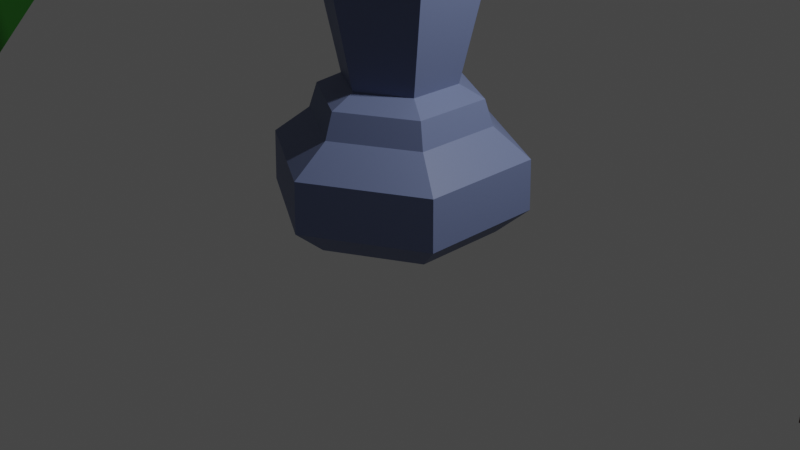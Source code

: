 # Source: items.blend  (saved by Blender 2.82.7; exported with 4.5.12 LTS)
import bpy
from mathutils import Matrix  # noqa: F401  (used for matrix-valued properties, if any)

bpy.ops.wm.read_factory_settings(use_empty=True)
scene = bpy.context.scene
scene.name = 'Scene'

# ---- collections
col_collection = bpy.data.collections.new('Collection'); scene.collection.children.link(col_collection)

# ---- materials (node trees are filled in below, after node groups)
mat_wood = bpy.data.materials.new('Wood')
mat_wood.alpha_threshold = 0.0
mat_wood.use_transparent_shadow = False
mat_wood.line_color = (0.0, 0.0, 0.0, 1.0)
mat_iron = bpy.data.materials.new('Iron')
mat_iron.use_transparent_shadow = False
mat_grass = bpy.data.materials.new('Grass')
mat_grass.use_transparent_shadow = False

# ---- material node trees
mat_wood.use_nodes = True; mat_wood.node_tree.nodes.clear()
_N = mat_wood.node_tree.nodes; _L = mat_wood.node_tree.links
n0 = _N.new('ShaderNodeOutputMaterial'); n0.name = 'Material Output'; n0.location = (300, 300)
n1 = _N.new('ShaderNodeBsdfPrincipled'); n1.name = 'Principled BSDF'; n1.location = (10, 300)
n1.distribution = 'GGX'
n1.subsurface_method = 'BURLEY'
n1.inputs[0].default_value = (0.1025, 0.03519, 0.008536, 1.0)
n1.inputs[2].default_value = 0.4
n1.inputs[3].default_value = 1.45
n1.inputs[27].default_value = (0.0, 0.0, 0.0, 1.0)
n1.inputs[28].default_value = 1.0
_L.new(n1.outputs[0], n0.inputs[0])
n0.is_active_output = True
mat_iron.use_nodes = True; mat_iron.node_tree.nodes.clear()
_N = mat_iron.node_tree.nodes; _L = mat_iron.node_tree.links
n0 = _N.new('ShaderNodeOutputMaterial'); n0.name = 'Material Output'; n0.location = (300, 300)
n1 = _N.new('ShaderNodeBsdfPrincipled'); n1.name = 'Principled BSDF'; n1.location = (10, 300)
n1.distribution = 'GGX'
n1.subsurface_method = 'BURLEY'
n1.inputs[0].default_value = (0.1383, 0.1753, 0.3185, 1.0)
n1.inputs[3].default_value = 1.45
n1.inputs[27].default_value = (0.0, 0.0, 0.0, 1.0)
n1.inputs[28].default_value = 1.0
_L.new(n1.outputs[0], n0.inputs[0])
n0.is_active_output = True
mat_grass.use_nodes = True; mat_grass.node_tree.nodes.clear()
_N = mat_grass.node_tree.nodes; _L = mat_grass.node_tree.links
n0 = _N.new('ShaderNodeOutputMaterial'); n0.name = 'Material Output'; n0.location = (300, 300)
n1 = _N.new('ShaderNodeBsdfPrincipled'); n1.name = 'Principled BSDF'; n1.location = (10, 300)
n1.distribution = 'GGX'
n1.subsurface_method = 'BURLEY'
n1.inputs[0].default_value = (0.0251, 0.1902, 0.01553, 1.0)
n1.inputs[3].default_value = 1.45
n1.inputs[27].default_value = (0.0, 0.0, 0.0, 1.0)
n1.inputs[28].default_value = 1.0
_L.new(n1.outputs[0], n0.inputs[0])
n0.is_active_output = True

# ---- world
world_world = bpy.data.worlds.new('World'); scene.world = world_world
world_world.use_nodes = True; world_world.node_tree.nodes.clear()
_N = world_world.node_tree.nodes; _L = world_world.node_tree.links
n0 = _N.new('ShaderNodeOutputWorld'); n0.name = 'World Output'; n0.location = (300, 300)
n1 = _N.new('ShaderNodeBackground'); n1.name = 'Background'; n1.location = (10, 300)
n1.inputs[0].default_value = (0.05088, 0.05088, 0.05088, 1.0)
_L.new(n1.outputs[0], n0.inputs[0])
n0.is_active_output = True
world_world.color = (0.05088, 0.05088, 0.05088)
world_world.use_sun_shadow = False
world_world.sun_shadow_jitter_overblur = 0.0

# ---- cameras
cam_camera = bpy.data.cameras.new('Camera')
cam_camera.clip_end = 100.0
cam_camera.ortho_scale = 7.314

# ---- lights
light_light = bpy.data.lights.new('Light', 'POINT')
light_light.transmission_factor = 0.0
light_light.energy = 1000.0
light_light.shadow_soft_size = 0.1
light_light.shadow_maximum_resolution = 0.006
light_light.use_absolute_resolution = True

# ---- meshes
me_cube_004 = bpy.data.meshes.new('Cube.004')
me_cube_004.from_pydata([(-11.83, -6.415, 0.0), (-11.83, -6.415, 2.0), (-11.83, -4.415, 0.0), (-11.83, -4.415, 2.0), (-9.829, -6.415, 0.0), (-9.829, -6.415, 2.0), (-9.829, -4.415, 0.0), (-9.829, -4.415, 2.0), (12.27, 7.366, 2.198), (12.27, 7.366, 1.802), (12.27, -7.366, 2.198), (12.27, -7.366, 1.802), (-12.27, 7.366, 2.198), (-12.27, 7.366, 1.802), (-12.27, -7.366, 2.198), (-12.27, -7.366, 1.802), (9.829, 4.415, 0.0), (9.829, 4.415, 2.0), (9.829, 6.415, 0.0), (9.829, 6.415, 2.0), (11.83, 4.415, 0.0), (11.83, 4.415, 2.0), (11.83, 6.415, 0.0), (11.83, 6.415, 2.0), (9.829, -6.415, 0.0), (9.829, -6.415, 2.0), (9.829, -4.415, 0.0), (9.829, -4.415, 2.0), (11.83, -6.415, 0.0), (11.83, -6.415, 2.0), (11.83, -4.415, 0.0), (11.83, -4.415, 2.0), (-11.83, 4.415, 0.0), (-11.83, 4.415, 2.0), (-11.83, 6.415, 0.0), (-11.83, 6.415, 2.0), (-9.829, 4.415, 0.0), (-9.829, 4.415, 2.0), (-9.829, 6.415, 0.0), (-9.829, 6.415, 2.0), (-19.67, 5.415, -1.192e-07), (-19.67, 5.415, 1.047), (-14.98, 2.707, -1.192e-07), (-14.98, 2.707, 1.047), (-14.98, -2.707, -1.192e-07), (-14.98, -2.707, 1.047), (-19.67, -5.415, -1.192e-07), (-19.67, -5.415, 1.047), (-24.36, -2.707, -1.192e-07), (-24.36, -2.707, 1.047), (-24.36, 2.707, -1.192e-07), (-24.36, 2.707, 1.047), (-22.37, -2.566, 0.934), (-21.78, -1.978, 1.535), (-22.37, 2.566, 0.934), (-21.78, 1.978, 1.535), (-17.24, -2.566, 0.934), (-17.83, -1.978, 1.535), (-17.24, 2.566, 0.934), (-17.83, 1.978, 1.535), (-22.56, -2.757, 1.866), (-22.56, 2.757, 1.866), (-17.05, -2.757, 1.866), (-17.05, 2.757, 1.866), (-21.74, -1.937, 2.294), (-21.74, 1.937, 2.294), (-17.87, -1.937, 2.294), (-17.87, 1.937, 2.294), (-22.56, -2.757, 1.866), (-22.56, 2.757, 1.866), (-21.74, -1.937, 2.294), (-21.74, 1.937, 2.294), (-25.29, -1.27, 1.982), (-25.29, 1.27, 1.982), (-24.91, -0.8921, 2.179), (-24.91, 0.8921, 2.179), (-13.89, 2.757, 1.918), (-13.89, -2.757, 1.918), (-15.62, 1.937, 2.242), (-15.62, -1.937, 2.242)], [], [(0, 1, 3, 2), (2, 3, 7, 6), (6, 7, 5, 4), (4, 5, 1, 0), (2, 6, 4, 0), (7, 3, 1, 5), (8, 12, 14, 10), (11, 10, 14, 15), (15, 14, 12, 13), (13, 9, 11, 15), (9, 8, 10, 11), (13, 12, 8, 9), (16, 17, 19, 18), (18, 19, 23, 22), (22, 23, 21, 20), (20, 21, 17, 16), (18, 22, 20, 16), (23, 19, 17, 21), (24, 25, 27, 26), (26, 27, 31, 30), (30, 31, 29, 28), (28, 29, 25, 24), (26, 30, 28, 24), (31, 27, 25, 29), (32, 33, 35, 34), (34, 35, 39, 38), (38, 39, 37, 36), (36, 37, 33, 32), (34, 38, 36, 32), (39, 35, 33, 37), (40, 41, 43, 42), (42, 43, 45, 44), (44, 45, 47, 46), (46, 47, 49, 48), (43, 41, 51, 49, 47, 45), (48, 49, 51, 50), (50, 51, 41, 40), (40, 42, 44, 46, 48, 50), (52, 53, 55, 54), (54, 55, 59, 58), (58, 59, 57, 56), (56, 57, 53, 52), (54, 58, 56, 52), (55, 53, 60, 61), (60, 62, 66, 64), (53, 57, 62, 60), (59, 55, 61, 63), (57, 59, 63, 62), (67, 65, 64, 66), (63, 61, 65, 67), (66, 62, 77, 79), (65, 61, 69, 71), (71, 69, 73, 75), (64, 65, 71, 70), (60, 64, 70, 68), (61, 60, 68, 69), (73, 72, 74, 75), (70, 71, 75, 74), (68, 70, 74, 72), (69, 68, 72, 73), (77, 76, 78, 79), (67, 66, 79, 78), (63, 67, 78, 76), (62, 63, 76, 77)])
me_cube_004.polygons.foreach_set('material_index', [0, 0, 0, 0, 0, 0, 0, 0, 0, 0, 0, 0, 0, 0, 0, 0, 0, 0, 0, 0, 0, 0, 0, 0, 0, 0, 0, 0, 0, 0, 0, 0, 0, 0, 0, 0, 0, 0, 1, 1, 1, 1, 1, 1, 1, 1, 1, 1, 1, 1, 1, 1, 1, 1, 1, 1, 1, 1, 1, 1, 1, 1, 1, 1])
_uv = me_cube_004.uv_layers.new(name='UVMap')
_uv.uv.foreach_set('vector', [0.375, 0.0, 0.625, 0.0, 0.625, 0.25, 0.375, 0.25, 0.375, 0.25, 0.625, 0.25, 0.625, 0.5, 0.375, 0.5, 0.375, 0.5, 0.625, 0.5, 0.625, 0.75, 0.375, 0.75, 0.375, 0.75, 0.625, 0.75, 0.625, 1.0, 0.375, 1.0, 0.125, 0.5, 0.375, 0.5, 0.375, 0.75, 0.125, 0.75, 0.625, 0.5, 0.875, 0.5, 0.875, 0.75, 0.625, 0.75, 0.625, 0.5, 0.875, 0.5, 0.875, 0.75, 0.625, 0.75, 0.375, 0.75, 0.625, 0.75, 0.625, 1.0, 0.375, 1.0, 0.375, 0.0, 0.625, 0.0, 0.625, 0.25, 0.375, 0.25, 0.125, 0.5, 0.375, 0.5, 0.375, 0.75, 0.125, 0.75, 0.375, 0.5, 0.625, 0.5, 0.625, 0.75, 0.375, 0.75, 0.375, 0.25, 0.625, 0.25, 0.625, 0.5, 0.375, 0.5, 0.375, 0.0, 0.625, 0.0, 0.625, 0.25, 0.375, 0.25, 0.375, 0.25, 0.625, 0.25, 0.625, 0.5, 0.375, 0.5, 0.375, 0.5, 0.625, 0.5, 0.625, 0.75, 0.375, 0.75, 0.375, 0.75, 0.625, 0.75, 0.625, 1.0, 0.375, 1.0, 0.125, 0.5, 0.375, 0.5, 0.375, 0.75, 0.125, 0.75, 0.625, 0.5, 0.875, 0.5, 0.875, 0.75, 0.625, 0.75, 0.375, 0.0, 0.625, 0.0, 0.625, 0.25, 0.375, 0.25, 0.375, 0.25, 0.625, 0.25, 0.625, 0.5, 0.375, 0.5, 0.375, 0.5, 0.625, 0.5, 0.625, 0.75, 0.375, 0.75, 0.375, 0.75, 0.625, 0.75, 0.625, 1.0, 0.375, 1.0, 0.125, 0.5, 0.375, 0.5, 0.375, 0.75, 0.125, 0.75, 0.625, 0.5, 0.875, 0.5, 0.875, 0.75, 0.625, 0.75, 0.375, 0.0, 0.625, 0.0, 0.625, 0.25, 0.375, 0.25, 0.375, 0.25, 0.625, 0.25, 0.625, 0.5, 0.375, 0.5, 0.375, 0.5, 0.625, 0.5, 0.625, 0.75, 0.375, 0.75, 0.375, 0.75, 0.625, 0.75, 0.625, 1.0, 0.375, 1.0, 0.125, 0.5, 0.375, 0.5, 0.375, 0.75, 0.125, 0.75, 0.625, 0.5, 0.875, 0.5, 0.875, 0.75, 0.625, 0.75, 1.0, 0.5, 1.0, 1.0, 0.8333, 1.0, 0.8333, 0.5, 0.8333, 0.5, 0.8333, 1.0, 0.6667, 1.0, 0.6667, 0.5, 0.6667, 0.5, 0.6667, 1.0, 0.5, 1.0, 0.5, 0.5, 0.5, 0.5, 0.5, 1.0, 0.3333, 1.0, 0.3333, 0.5, 0.4578, 0.37, 0.25, 0.49, 0.04215, 0.37, 0.04215, 0.13, 0.25, 0.01, 0.4578, 0.13, 0.3333, 0.5, 0.3333, 1.0, 0.1667, 1.0, 0.1667, 0.5, 0.1667, 0.5, 0.1667, 1.0, -8.941e-08, 1.0, -8.941e-08, 0.5, 0.75, 0.49, 0.9578, 0.37, 0.9578, 0.13, 0.75, 0.01, 0.5422, 0.13, 0.5422, 0.37, 0.375, 0.0, 0.625, 0.0, 0.625, 0.25, 0.375, 0.25, 0.375, 0.25, 0.625, 0.25, 0.625, 0.5, 0.375, 0.5, 0.375, 0.5, 0.625, 0.5, 0.625, 0.75, 0.375, 0.75, 0.375, 0.75, 0.625, 0.75, 0.625, 1.0, 0.375, 1.0, 0.125, 0.5, 0.375, 0.5, 0.375, 0.75, 0.125, 0.75, 0.625, 0.25, 0.625, 0.0, 0.625, 0.0, 0.625, 0.25, 0.625, 1.0, 0.625, 0.75, 0.625, 0.75, 0.625, 1.0, 0.625, 1.0, 0.625, 0.75, 0.625, 0.75, 0.625, 1.0, 0.625, 0.5, 0.625, 0.25, 0.625, 0.25, 0.625, 0.5, 0.625, 0.75, 0.625, 0.5, 0.625, 0.5, 0.625, 0.75, 0.625, 0.5, 0.875, 0.5, 0.875, 0.75, 0.625, 0.75, 0.625, 0.5, 0.625, 0.25, 0.625, 0.25, 0.625, 0.5, 0.625, 0.75, 0.625, 0.75, 0.625, 0.75, 0.625, 0.75, 0.625, 0.25, 0.625, 0.25, 0.625, 0.25, 0.625, 0.25, 0.625, 0.25, 0.625, 0.25, 0.625, 0.25, 0.625, 0.25, 0.875, 0.75, 0.875, 0.5, 0.875, 0.5, 0.875, 0.75, 0.625, 1.0, 0.625, 1.0, 0.625, 1.0, 0.625, 1.0, 0.625, 0.25, 0.625, 0.0, 0.625, 0.0, 0.625, 0.25, 0.625, 0.25, 0.625, 0.0, 0.625, 0.0, 0.625, 0.25, 0.875, 0.75, 0.875, 0.5, 0.875, 0.5, 0.875, 0.75, 0.625, 1.0, 0.625, 1.0, 0.625, 1.0, 0.625, 1.0, 0.625, 0.25, 0.625, 0.0, 0.625, 0.0, 0.625, 0.25, 0.625, 0.75, 0.625, 0.5, 0.625, 0.5, 0.625, 0.75, 0.625, 0.5, 0.625, 0.75, 0.625, 0.75, 0.625, 0.5, 0.625, 0.5, 0.625, 0.5, 0.625, 0.5, 0.625, 0.5, 0.625, 0.75, 0.625, 0.5, 0.625, 0.5, 0.625, 0.75])
me_cube_004.materials.append(mat_wood)
me_cube_004.materials.append(mat_iron)
me_cube_004.use_remesh_fix_poles = True
me_cube_004.use_remesh_preserve_attributes = False
me_cube_004.use_mirror_vertex_groups = False
me_cube_004.update()
me_cube = bpy.data.meshes.new('Cube')
me_cube.from_pydata([(-0.1226, -0.1959, 0.0), (-0.03546, -0.2927, 3.0), (-0.1226, 0.1959, 0.0), (-0.03546, 0.2927, 3.0), (0.1226, -0.1959, 0.0), (0.03546, -0.2927, 3.0), (0.1226, 0.1959, 0.0), (0.03546, 0.2927, 3.0), (-0.0003781, -0.7841, 2.341), (-0.03389, -0.7709, 3.693), (-0.1585, 0.3887, 2.643), (-0.1257, 0.3887, 3.582), (0.03729, -0.7841, 2.341), (0.00378, -0.7709, 3.693), (0.1585, 0.3887, 2.643), (0.1257, 0.3887, 3.582), (-0.01736, -1.023, 3.106), (-0.1257, 0.3887, 3.112), (0.1257, 0.3887, 3.112), (0.0203, -1.023, 3.106)], [], [(0, 1, 3, 2), (2, 3, 7, 6), (6, 7, 5, 4), (4, 5, 1, 0), (2, 6, 4, 0), (1, 5, 7, 3), (16, 9, 11, 17), (17, 11, 15, 18), (18, 15, 13, 19), (19, 13, 9, 16), (10, 14, 12, 8), (15, 11, 9, 13), (12, 19, 16, 8), (14, 18, 19, 12), (10, 17, 18, 14), (8, 16, 17, 10)])
me_cube.polygons.foreach_set('material_index', [0, 0, 0, 0, 0, 0, 1, 1, 1, 1, 1, 1, 1, 1, 1, 1])
_uv = me_cube.uv_layers.new(name='UVMap')
_uv.uv.foreach_set('vector', [0.375, 0.0, 0.625, 0.0, 0.625, 0.25, 0.375, 0.25, 0.375, 0.25, 0.625, 0.25, 0.625, 0.5, 0.375, 0.5, 0.375, 0.5, 0.625, 0.5, 0.625, 0.75, 0.375, 0.75, 0.375, 0.75, 0.625, 0.75, 0.625, 1.0, 0.375, 1.0, 0.125, 0.5, 0.375, 0.5, 0.375, 0.75, 0.125, 0.75, 0.625, 1.0, 0.625, 0.75, 0.625, 0.5, 0.625, 0.25, 0.5, 0.0, 0.625, 0.0, 0.625, 0.25, 0.5, 0.25, 0.5, 0.25, 0.625, 0.25, 0.625, 0.5, 0.5, 0.5, 0.5, 0.5, 0.625, 0.5, 0.625, 0.75, 0.5, 0.75, 0.5, 0.75, 0.625, 0.75, 0.625, 1.0, 0.5, 1.0, 0.125, 0.5, 0.375, 0.5, 0.375, 0.75, 0.125, 0.75, 0.625, 0.5, 0.875, 0.5, 0.875, 0.75, 0.625, 0.75, 0.375, 0.75, 0.5, 0.75, 0.5, 1.0, 0.375, 1.0, 0.375, 0.5, 0.5, 0.5, 0.5, 0.75, 0.375, 0.75, 0.375, 0.25, 0.5, 0.25, 0.5, 0.5, 0.375, 0.5, 0.375, 0.0, 0.5, 0.0, 0.5, 0.25, 0.375, 0.25])
me_cube.materials.append(mat_wood)
me_cube.materials.append(mat_iron)
me_cube.use_remesh_fix_poles = True
me_cube.use_remesh_preserve_attributes = False
me_cube.use_mirror_vertex_groups = False
me_cube.update()
me_cylinder_005 = bpy.data.meshes.new('Cylinder.005')
me_cylinder_005.from_pydata([(4.738e-08, 1.0, 0.0), (4.738e-08, 1.0, 2.0), (0.866, 0.5, 0.0), (0.866, 0.5, 2.0), (0.866, -0.5, 0.0), (0.866, -0.5, 2.0), (-4.004e-08, -1.0, 0.0), (-4.004e-08, -1.0, 2.0), (-0.866, -0.5, 0.0), (-0.866, -0.5, 2.0), (-0.866, 0.5, 0.0), (-0.866, 0.5, 2.0), (-1.242, 0.2801, 0.1794), (3.601, -0.3422, 1.866), (-0.6538, -0.4067, 0.08536), (4.189, -1.029, 1.772), (-0.8868, -1.377, 0.1004), (3.955, -1.999, 1.787), (-1.708, -1.66, 0.2096), (3.135, -2.282, 1.896), (-2.296, -0.9731, 0.3037), (2.547, -1.595, 1.99), (-2.063, -0.003098, 0.2886), (2.78, -0.6254, 1.975), (-1.64, 0.8681, 0.5094), (6.241, -3.539, 0.2903), (-2.108, 0.1456, 0.3974), (5.773, -4.261, 0.1783), (-2.488, -0.6423, 0.5042), (5.394, -5.049, 0.2851), (-2.399, -0.7077, 0.723), (5.483, -5.115, 0.5039), (-1.931, 0.01471, 0.835), (5.951, -4.392, 0.616), (-1.551, 0.8026, 0.7282), (6.33, -3.604, 0.5092), (-1.519, 1.254, 0.3667), (4.245, -4.486, -0.5237), (-2.282, 0.652, 0.3153), (3.482, -5.088, -0.5751), (-2.559, -0.07178, 0.4544), (3.204, -5.812, -0.436), (-2.073, -0.1934, 0.6449), (3.69, -5.934, -0.2455), (-1.31, 0.4087, 0.6963), (4.454, -5.331, -0.1941), (-1.032, 1.132, 0.5572), (4.731, -4.608, -0.3332), (-1.235, 2.468, 0.6459), (-4.661, -3.905, -0.5632), (-1.941, 2.265, 0.7951), (-5.368, -4.109, -0.4141), (-1.776, 1.571, 0.9495), (-5.203, -4.802, -0.2597), (-0.9047, 1.082, 0.9548), (-4.332, -5.291, -0.2544), (-0.1979, 1.286, 0.8057), (-3.625, -5.088, -0.4035), (-0.3629, 1.979, 0.6512), (-3.79, -4.394, -0.5579), (-0.04235, 0.9962, 0.2462), (-6.093, -0.04848, 1.72), (0.698, 0.7735, 0.3858), (-5.353, -0.2712, 1.86), (0.9892, -0.1762, 0.4112), (-5.062, -1.221, 1.885), (0.5401, -0.9032, 0.2968), (-5.511, -1.948, 1.771), (-0.2002, -0.6806, 0.1572), (-6.251, -1.725, 1.631), (-0.4914, 0.2691, 0.1319), (-6.542, -0.7755, 1.606)], [], [(0, 1, 3, 2), (2, 3, 5, 4), (4, 5, 7, 6), (6, 7, 9, 8), (3, 1, 11, 9, 7, 5), (8, 9, 11, 10), (10, 11, 1, 0), (0, 2, 4, 6, 8, 10), (12, 13, 15, 14), (14, 15, 17, 16), (16, 17, 19, 18), (18, 19, 21, 20), (15, 13, 23, 21, 19, 17), (20, 21, 23, 22), (22, 23, 13, 12), (12, 14, 16, 18, 20, 22), (24, 25, 27, 26), (26, 27, 29, 28), (28, 29, 31, 30), (30, 31, 33, 32), (27, 25, 35, 33, 31, 29), (32, 33, 35, 34), (34, 35, 25, 24), (24, 26, 28, 30, 32, 34), (36, 37, 39, 38), (38, 39, 41, 40), (40, 41, 43, 42), (42, 43, 45, 44), (39, 37, 47, 45, 43, 41), (44, 45, 47, 46), (46, 47, 37, 36), (36, 38, 40, 42, 44, 46), (48, 49, 51, 50), (50, 51, 53, 52), (52, 53, 55, 54), (54, 55, 57, 56), (51, 49, 59, 57, 55, 53), (56, 57, 59, 58), (58, 59, 49, 48), (48, 50, 52, 54, 56, 58), (60, 61, 63, 62), (62, 63, 65, 64), (64, 65, 67, 66), (66, 67, 69, 68), (63, 61, 71, 69, 67, 65), (68, 69, 71, 70), (70, 71, 61, 60), (60, 62, 64, 66, 68, 70)])
_uv = me_cylinder_005.uv_layers.new(name='UVMap')
_uv.uv.foreach_set('vector', [1.0, 0.5, 1.0, 1.0, 0.8333, 1.0, 0.8333, 0.5, 0.8333, 0.5, 0.8333, 1.0, 0.6667, 1.0, 0.6667, 0.5, 0.6667, 0.5, 0.6667, 1.0, 0.5, 1.0, 0.5, 0.5, 0.5, 0.5, 0.5, 1.0, 0.3333, 1.0, 0.3333, 0.5, 0.4578, 0.37, 0.25, 0.49, 0.04215, 0.37, 0.04215, 0.13, 0.25, 0.01, 0.4578, 0.13, 0.3333, 0.5, 0.3333, 1.0, 0.1667, 1.0, 0.1667, 0.5, 0.1667, 0.5, 0.1667, 1.0, -8.941e-08, 1.0, -8.941e-08, 0.5, 0.75, 0.49, 0.9578, 0.37, 0.9578, 0.13, 0.75, 0.01, 0.5422, 0.13, 0.5422, 0.37, 1.0, 0.5, 1.0, 1.0, 0.8333, 1.0, 0.8333, 0.5, 0.8333, 0.5, 0.8333, 1.0, 0.6667, 1.0, 0.6667, 0.5, 0.6667, 0.5, 0.6667, 1.0, 0.5, 1.0, 0.5, 0.5, 0.5, 0.5, 0.5, 1.0, 0.3333, 1.0, 0.3333, 0.5, 0.4578, 0.37, 0.25, 0.49, 0.04215, 0.37, 0.04215, 0.13, 0.25, 0.01, 0.4578, 0.13, 0.3333, 0.5, 0.3333, 1.0, 0.1667, 1.0, 0.1667, 0.5, 0.1667, 0.5, 0.1667, 1.0, -8.941e-08, 1.0, -8.941e-08, 0.5, 0.75, 0.49, 0.9578, 0.37, 0.9578, 0.13, 0.75, 0.01, 0.5422, 0.13, 0.5422, 0.37, 1.0, 0.5, 1.0, 1.0, 0.8333, 1.0, 0.8333, 0.5, 0.8333, 0.5, 0.8333, 1.0, 0.6667, 1.0, 0.6667, 0.5, 0.6667, 0.5, 0.6667, 1.0, 0.5, 1.0, 0.5, 0.5, 0.5, 0.5, 0.5, 1.0, 0.3333, 1.0, 0.3333, 0.5, 0.4578, 0.37, 0.25, 0.49, 0.04215, 0.37, 0.04215, 0.13, 0.25, 0.01, 0.4578, 0.13, 0.3333, 0.5, 0.3333, 1.0, 0.1667, 1.0, 0.1667, 0.5, 0.1667, 0.5, 0.1667, 1.0, -8.941e-08, 1.0, -8.941e-08, 0.5, 0.75, 0.49, 0.9578, 0.37, 0.9578, 0.13, 0.75, 0.01, 0.5422, 0.13, 0.5422, 0.37, 1.0, 0.5, 1.0, 1.0, 0.8333, 1.0, 0.8333, 0.5, 0.8333, 0.5, 0.8333, 1.0, 0.6667, 1.0, 0.6667, 0.5, 0.6667, 0.5, 0.6667, 1.0, 0.5, 1.0, 0.5, 0.5, 0.5, 0.5, 0.5, 1.0, 0.3333, 1.0, 0.3333, 0.5, 0.4578, 0.37, 0.25, 0.49, 0.04215, 0.37, 0.04215, 0.13, 0.25, 0.01, 0.4578, 0.13, 0.3333, 0.5, 0.3333, 1.0, 0.1667, 1.0, 0.1667, 0.5, 0.1667, 0.5, 0.1667, 1.0, -8.941e-08, 1.0, -8.941e-08, 0.5, 0.75, 0.49, 0.9578, 0.37, 0.9578, 0.13, 0.75, 0.01, 0.5422, 0.13, 0.5422, 0.37, 1.0, 0.5, 1.0, 1.0, 0.8333, 1.0, 0.8333, 0.5, 0.8333, 0.5, 0.8333, 1.0, 0.6667, 1.0, 0.6667, 0.5, 0.6667, 0.5, 0.6667, 1.0, 0.5, 1.0, 0.5, 0.5, 0.5, 0.5, 0.5, 1.0, 0.3333, 1.0, 0.3333, 0.5, 0.4578, 0.37, 0.25, 0.49, 0.04215, 0.37, 0.04215, 0.13, 0.25, 0.01, 0.4578, 0.13, 0.3333, 0.5, 0.3333, 1.0, 0.1667, 1.0, 0.1667, 0.5, 0.1667, 0.5, 0.1667, 1.0, -8.941e-08, 1.0, -8.941e-08, 0.5, 0.75, 0.49, 0.9578, 0.37, 0.9578, 0.13, 0.75, 0.01, 0.5422, 0.13, 0.5422, 0.37, 1.0, 0.5, 1.0, 1.0, 0.8333, 1.0, 0.8333, 0.5, 0.8333, 0.5, 0.8333, 1.0, 0.6667, 1.0, 0.6667, 0.5, 0.6667, 0.5, 0.6667, 1.0, 0.5, 1.0, 0.5, 0.5, 0.5, 0.5, 0.5, 1.0, 0.3333, 1.0, 0.3333, 0.5, 0.4578, 0.37, 0.25, 0.49, 0.04215, 0.37, 0.04215, 0.13, 0.25, 0.01, 0.4578, 0.13, 0.3333, 0.5, 0.3333, 1.0, 0.1667, 1.0, 0.1667, 0.5, 0.1667, 0.5, 0.1667, 1.0, -8.941e-08, 1.0, -8.941e-08, 0.5, 0.75, 0.49, 0.9578, 0.37, 0.9578, 0.13, 0.75, 0.01, 0.5422, 0.13, 0.5422, 0.37])
me_cylinder_005.materials.append(mat_wood)
me_cylinder_005.use_remesh_fix_poles = True
me_cylinder_005.use_remesh_preserve_attributes = False
me_cylinder_005.use_mirror_vertex_groups = False
me_cylinder_005.update()
me_icosphere = bpy.data.meshes.new('Icosphere')
me_icosphere.from_pydata([(-0.9888, 0.4733, -0.5816), (1.193, -0.5374, -0.3043), (-1.041, -0.6137, -0.2873), (-2.786, 0.5174, -0.2735), (-1.369, 1.383, -0.1854), (0.4904, 1.654, 0.02363), (-0.3265, -1.397, 0.9077), (-1.752, -0.8789, 0.6329), (-1.626, 1.15, 0.5634), (-0.5365, 1.631, 0.7679), (1.286, -0.5091, 1.268), (-0.4916, 0.3377, 1.152), (1.087, -0.9096, -0.7348), (2.174, -1.632, -0.603), (0.826, -2.07, -0.603), (-1.177, 0.1232, -0.3275), (0.826, 0.2238, -0.603), (2.174, -0.2143, -0.603), (2.613, -2.804, 0.6331), (0.5136, -1.569, 1.163), (0.1681, -0.2683, 0.576), (1.722, 1.554, 0.8818), (2.405, -0.9231, 0.603), (1.128, -1.072, 1.217)], [], [(0, 1, 2), (1, 0, 5), (0, 2, 3), (0, 3, 4), (0, 4, 5), (1, 5, 10), (2, 1, 6), (3, 2, 7), (4, 3, 8), (5, 4, 9), (1, 10, 6), (2, 6, 7), (3, 7, 8), (4, 8, 9), (5, 9, 10), (6, 10, 11), (7, 6, 11), (8, 7, 11), (9, 8, 11), (10, 9, 11), (12, 13, 14), (13, 12, 17), (12, 14, 15), (12, 15, 16), (12, 16, 17), (13, 17, 22), (14, 13, 18), (15, 14, 19), (16, 15, 20), (17, 16, 21), (13, 22, 18), (14, 18, 19), (15, 19, 20), (16, 20, 21), (17, 21, 22), (18, 22, 23), (19, 18, 23), (20, 19, 23), (21, 20, 23), (22, 21, 23)])
_uv = me_icosphere.uv_layers.new(name='UVMap')
_uv.uv.foreach_set('vector', [0.8182, 0.0, 0.7273, 0.1575, 0.9091, 0.1575, 0.7273, 0.1575, 0.6364, 0.0, 0.5455, 0.1575, 0.09091, 0.0, 0.0, 0.1575, 0.1818, 0.1575, 0.2727, 0.0, 0.1818, 0.1575, 0.3636, 0.1575, 0.4545, 0.0, 0.3636, 0.1575, 0.5455, 0.1575, 0.7273, 0.1575, 0.5455, 0.1575, 0.6364, 0.3149, 0.9091, 0.1575, 0.7273, 0.1575, 0.8182, 0.3149, 0.1818, 0.1575, 0.0, 0.1575, 0.09091, 0.3149, 0.3636, 0.1575, 0.1818, 0.1575, 0.2727, 0.3149, 0.5455, 0.1575, 0.3636, 0.1575, 0.4545, 0.3149, 0.7273, 0.1575, 0.6364, 0.3149, 0.8182, 0.3149, 0.9091, 0.1575, 0.8182, 0.3149, 1.0, 0.3149, 0.1818, 0.1575, 0.09091, 0.3149, 0.2727, 0.3149, 0.3636, 0.1575, 0.2727, 0.3149, 0.4545, 0.3149, 0.5455, 0.1575, 0.4545, 0.3149, 0.6364, 0.3149, 0.8182, 0.3149, 0.6364, 0.3149, 0.7273, 0.4724, 1.0, 0.3149, 0.8182, 0.3149, 0.9091, 0.4724, 0.2727, 0.3149, 0.09091, 0.3149, 0.1818, 0.4724, 0.4545, 0.3149, 0.2727, 0.3149, 0.3636, 0.4724, 0.6364, 0.3149, 0.4545, 0.3149, 0.5455, 0.4724, 0.8182, 0.0, 0.7273, 0.1575, 0.9091, 0.1575, 0.7273, 0.1575, 0.6364, 0.0, 0.5455, 0.1575, 0.09091, 0.0, 0.0, 0.1575, 0.1818, 0.1575, 0.2727, 0.0, 0.1818, 0.1575, 0.3636, 0.1575, 0.4545, 0.0, 0.3636, 0.1575, 0.5455, 0.1575, 0.7273, 0.1575, 0.5455, 0.1575, 0.6364, 0.3149, 0.9091, 0.1575, 0.7273, 0.1575, 0.8182, 0.3149, 0.1818, 0.1575, 0.0, 0.1575, 0.09091, 0.3149, 0.3636, 0.1575, 0.1818, 0.1575, 0.2727, 0.3149, 0.5455, 0.1575, 0.3636, 0.1575, 0.4545, 0.3149, 0.7273, 0.1575, 0.6364, 0.3149, 0.8182, 0.3149, 0.9091, 0.1575, 0.8182, 0.3149, 1.0, 0.3149, 0.1818, 0.1575, 0.09091, 0.3149, 0.2727, 0.3149, 0.3636, 0.1575, 0.2727, 0.3149, 0.4545, 0.3149, 0.5455, 0.1575, 0.4545, 0.3149, 0.6364, 0.3149, 0.8182, 0.3149, 0.6364, 0.3149, 0.7273, 0.4724, 1.0, 0.3149, 0.8182, 0.3149, 0.9091, 0.4724, 0.2727, 0.3149, 0.09091, 0.3149, 0.1818, 0.4724, 0.4545, 0.3149, 0.2727, 0.3149, 0.3636, 0.4724, 0.6364, 0.3149, 0.4545, 0.3149, 0.5455, 0.4724])
me_icosphere.materials.append(mat_grass)
me_icosphere.use_remesh_fix_poles = True
me_icosphere.use_remesh_preserve_attributes = False
me_icosphere.use_mirror_vertex_groups = False
me_icosphere.update()
me_cube_012 = bpy.data.meshes.new('Cube.012')
me_cube_012.from_pydata([(1.9, -1.218, -2.023), (1.9, -1.218, -0.02277), (1.9, 0.7817, -2.023), (1.9, 0.7817, -0.02277), (3.9, -1.592, -1.36), (3.9, -0.5557, 0.3506), (3.9, 0.1191, -2.396), (3.9, 1.155, -0.6854), (0.05598, -0.4552, 1.553), (0.05598, -0.4552, 3.553), (0.05598, 1.545, 1.553), (0.05598, 1.545, 3.553), (2.056, -0.8286, 2.215), (2.056, 0.2074, 3.926), (2.056, 0.8822, 1.179), (2.056, 1.918, 2.89), (0.4001, 1.796, 13.21), (0.6826, 1.679, 12.66), (0.4001, 3.752, 12.79), (0.6826, 3.635, 12.24), (-0.06645, -1.331, 0.3444), (0.1752, -0.4176, -0.3405), (-0.2128, 0.4028, 0.271), (0.02887, 1.316, -0.4138), (2.185, 1.058, 9.747), (2.467, 0.9408, 9.199), (2.185, 3.014, 9.329), (2.467, 2.897, 8.781), (1.718, -2.069, -3.116), (1.96, -1.156, -3.801), (1.572, -0.3358, -3.189), (1.814, 0.5774, -3.874), (0.3163, 1.035, 9.641), (0.3988, 1.436, 11.52), (0.3163, 2.991, 9.224), (0.3988, 3.392, 11.1), (2.264, 0.00831, 6.619), (2.334, 1.364, 8.008), (2.221, 1.474, 5.289), (2.291, 2.83, 6.679), (-1.799, 0.3123, 5.149), (-1.799, 0.3123, 7.149), (-1.799, 2.312, 5.149), (-1.799, 2.312, 7.149), (0.2013, -0.06104, 5.811), (0.2013, 0.975, 7.522), (0.2013, 1.65, 4.775), (0.2013, 2.686, 6.486), (-1.455, 2.564, 16.8), (-1.172, 2.447, 16.26), (-1.455, 4.52, 16.39), (-1.172, 4.403, 15.84), (-1.921, -0.5633, 3.94), (-1.679, 0.3499, 3.256), (-2.068, 1.17, 3.867), (-1.826, 2.084, 3.182), (-1.538, 1.803, 13.24), (-1.456, 2.204, 15.11), (-1.538, 3.759, 12.82), (-1.456, 4.159, 14.7), (0.4089, 0.7759, 10.21), (0.4794, 2.132, 11.6), (0.3662, 2.241, 8.885), (0.4367, 3.597, 10.27), (-3.625, 1.068, 8.689), (-3.625, 1.068, 10.69), (-3.625, 3.068, 8.689), (-3.625, 3.068, 10.69), (-1.625, 0.6946, 9.352), (-1.625, 1.731, 11.06), (-1.625, 2.405, 8.316), (-1.625, 3.441, 10.03), (-3.28, 3.32, 20.34), (-2.998, 3.203, 19.8), (-3.28, 5.275, 19.93), (-2.998, 5.159, 19.38), (-3.747, 0.1924, 7.481), (-3.505, 1.106, 6.796), (-3.893, 1.926, 7.407), (-3.652, 2.839, 6.723), (-3.364, 2.558, 16.78), (-3.282, 2.959, 18.66), (-3.364, 4.514, 16.36), (-3.282, 4.915, 18.24), (-1.417, 1.531, 13.75), (-1.346, 2.887, 15.14), (-1.46, 2.997, 12.43), (-1.389, 4.353, 13.82), (4.029, 0.2947, 6.171), (4.311, 0.1777, 5.624), (4.029, 2.251, 5.754), (4.311, 2.134, 5.206), (3.562, -2.833, -6.691), (3.804, -1.919, -7.376), (3.416, -1.099, -6.765), (3.658, -0.1857, -7.45), (2.16, 0.2721, 6.066), (2.243, 0.6729, 7.943), (2.16, 2.228, 5.648), (2.243, 2.629, 7.526), (4.108, -0.7548, 3.043), (4.178, 0.6012, 4.433), (4.065, 0.7107, 1.713), (4.135, 2.067, 3.103)], [], [(0, 1, 3, 2), (2, 3, 7, 6), (6, 7, 5, 4), (4, 5, 1, 0), (2, 6, 4, 0), (7, 3, 1, 5), (8, 9, 11, 10), (10, 11, 15, 14), (14, 15, 13, 12), (12, 13, 9, 8), (10, 14, 12, 8), (15, 11, 9, 13), (16, 17, 19, 18), (18, 19, 23, 22), (22, 23, 21, 20), (20, 21, 17, 16), (18, 22, 20, 16), (23, 19, 17, 21), (24, 25, 27, 26), (26, 27, 31, 30), (30, 31, 29, 28), (28, 29, 25, 24), (26, 30, 28, 24), (31, 27, 25, 29), (32, 33, 35, 34), (34, 35, 39, 38), (38, 39, 37, 36), (36, 37, 33, 32), (34, 38, 36, 32), (39, 35, 33, 37), (40, 41, 43, 42), (42, 43, 47, 46), (46, 47, 45, 44), (44, 45, 41, 40), (42, 46, 44, 40), (47, 43, 41, 45), (48, 49, 51, 50), (50, 51, 55, 54), (54, 55, 53, 52), (52, 53, 49, 48), (50, 54, 52, 48), (55, 51, 49, 53), (56, 57, 59, 58), (58, 59, 63, 62), (62, 63, 61, 60), (60, 61, 57, 56), (58, 62, 60, 56), (63, 59, 57, 61), (64, 65, 67, 66), (66, 67, 71, 70), (70, 71, 69, 68), (68, 69, 65, 64), (66, 70, 68, 64), (71, 67, 65, 69), (72, 73, 75, 74), (74, 75, 79, 78), (78, 79, 77, 76), (76, 77, 73, 72), (74, 78, 76, 72), (79, 75, 73, 77), (80, 81, 83, 82), (82, 83, 87, 86), (86, 87, 85, 84), (84, 85, 81, 80), (82, 86, 84, 80), (87, 83, 81, 85), (88, 89, 91, 90), (90, 91, 95, 94), (94, 95, 93, 92), (92, 93, 89, 88), (90, 94, 92, 88), (95, 91, 89, 93), (96, 97, 99, 98), (98, 99, 103, 102), (102, 103, 101, 100), (100, 101, 97, 96), (98, 102, 100, 96), (103, 99, 97, 101)])
_uv = me_cube_012.uv_layers.new(name='UVMap')
_uv.uv.foreach_set('vector', [0.375, 0.0, 0.625, 0.0, 0.625, 0.25, 0.375, 0.25, 0.375, 0.25, 0.625, 0.25, 0.625, 0.5, 0.375, 0.5, 0.375, 0.5, 0.625, 0.5, 0.625, 0.75, 0.375, 0.75, 0.375, 0.75, 0.625, 0.75, 0.625, 1.0, 0.375, 1.0, 0.125, 0.5, 0.375, 0.5, 0.375, 0.75, 0.125, 0.75, 0.625, 0.5, 0.875, 0.5, 0.875, 0.75, 0.625, 0.75, 0.375, 0.0, 0.625, 0.0, 0.625, 0.25, 0.375, 0.25, 0.375, 0.25, 0.625, 0.25, 0.625, 0.5, 0.375, 0.5, 0.375, 0.5, 0.625, 0.5, 0.625, 0.75, 0.375, 0.75, 0.375, 0.75, 0.625, 0.75, 0.625, 1.0, 0.375, 1.0, 0.125, 0.5, 0.375, 0.5, 0.375, 0.75, 0.125, 0.75, 0.625, 0.5, 0.875, 0.5, 0.875, 0.75, 0.625, 0.75, 0.375, 0.0, 0.625, 0.0, 0.625, 0.25, 0.375, 0.25, 0.375, 0.25, 0.625, 0.25, 0.625, 0.5, 0.375, 0.5, 0.375, 0.5, 0.625, 0.5, 0.625, 0.75, 0.375, 0.75, 0.375, 0.75, 0.625, 0.75, 0.625, 1.0, 0.375, 1.0, 0.125, 0.5, 0.375, 0.5, 0.375, 0.75, 0.125, 0.75, 0.625, 0.5, 0.875, 0.5, 0.875, 0.75, 0.625, 0.75, 0.375, 0.0, 0.625, 0.0, 0.625, 0.25, 0.375, 0.25, 0.375, 0.25, 0.625, 0.25, 0.625, 0.5, 0.375, 0.5, 0.375, 0.5, 0.625, 0.5, 0.625, 0.75, 0.375, 0.75, 0.375, 0.75, 0.625, 0.75, 0.625, 1.0, 0.375, 1.0, 0.125, 0.5, 0.375, 0.5, 0.375, 0.75, 0.125, 0.75, 0.625, 0.5, 0.875, 0.5, 0.875, 0.75, 0.625, 0.75, 0.375, 0.0, 0.625, 0.0, 0.625, 0.25, 0.375, 0.25, 0.375, 0.25, 0.625, 0.25, 0.625, 0.5, 0.375, 0.5, 0.375, 0.5, 0.625, 0.5, 0.625, 0.75, 0.375, 0.75, 0.375, 0.75, 0.625, 0.75, 0.625, 1.0, 0.375, 1.0, 0.125, 0.5, 0.375, 0.5, 0.375, 0.75, 0.125, 0.75, 0.625, 0.5, 0.875, 0.5, 0.875, 0.75, 0.625, 0.75, 0.375, 0.0, 0.625, 0.0, 0.625, 0.25, 0.375, 0.25, 0.375, 0.25, 0.625, 0.25, 0.625, 0.5, 0.375, 0.5, 0.375, 0.5, 0.625, 0.5, 0.625, 0.75, 0.375, 0.75, 0.375, 0.75, 0.625, 0.75, 0.625, 1.0, 0.375, 1.0, 0.125, 0.5, 0.375, 0.5, 0.375, 0.75, 0.125, 0.75, 0.625, 0.5, 0.875, 0.5, 0.875, 0.75, 0.625, 0.75, 0.375, 0.0, 0.625, 0.0, 0.625, 0.25, 0.375, 0.25, 0.375, 0.25, 0.625, 0.25, 0.625, 0.5, 0.375, 0.5, 0.375, 0.5, 0.625, 0.5, 0.625, 0.75, 0.375, 0.75, 0.375, 0.75, 0.625, 0.75, 0.625, 1.0, 0.375, 1.0, 0.125, 0.5, 0.375, 0.5, 0.375, 0.75, 0.125, 0.75, 0.625, 0.5, 0.875, 0.5, 0.875, 0.75, 0.625, 0.75, 0.375, 0.0, 0.625, 0.0, 0.625, 0.25, 0.375, 0.25, 0.375, 0.25, 0.625, 0.25, 0.625, 0.5, 0.375, 0.5, 0.375, 0.5, 0.625, 0.5, 0.625, 0.75, 0.375, 0.75, 0.375, 0.75, 0.625, 0.75, 0.625, 1.0, 0.375, 1.0, 0.125, 0.5, 0.375, 0.5, 0.375, 0.75, 0.125, 0.75, 0.625, 0.5, 0.875, 0.5, 0.875, 0.75, 0.625, 0.75, 0.375, 0.0, 0.625, 0.0, 0.625, 0.25, 0.375, 0.25, 0.375, 0.25, 0.625, 0.25, 0.625, 0.5, 0.375, 0.5, 0.375, 0.5, 0.625, 0.5, 0.625, 0.75, 0.375, 0.75, 0.375, 0.75, 0.625, 0.75, 0.625, 1.0, 0.375, 1.0, 0.125, 0.5, 0.375, 0.5, 0.375, 0.75, 0.125, 0.75, 0.625, 0.5, 0.875, 0.5, 0.875, 0.75, 0.625, 0.75, 0.375, 0.0, 0.625, 0.0, 0.625, 0.25, 0.375, 0.25, 0.375, 0.25, 0.625, 0.25, 0.625, 0.5, 0.375, 0.5, 0.375, 0.5, 0.625, 0.5, 0.625, 0.75, 0.375, 0.75, 0.375, 0.75, 0.625, 0.75, 0.625, 1.0, 0.375, 1.0, 0.125, 0.5, 0.375, 0.5, 0.375, 0.75, 0.125, 0.75, 0.625, 0.5, 0.875, 0.5, 0.875, 0.75, 0.625, 0.75, 0.375, 0.0, 0.625, 0.0, 0.625, 0.25, 0.375, 0.25, 0.375, 0.25, 0.625, 0.25, 0.625, 0.5, 0.375, 0.5, 0.375, 0.5, 0.625, 0.5, 0.625, 0.75, 0.375, 0.75, 0.375, 0.75, 0.625, 0.75, 0.625, 1.0, 0.375, 1.0, 0.125, 0.5, 0.375, 0.5, 0.375, 0.75, 0.125, 0.75, 0.625, 0.5, 0.875, 0.5, 0.875, 0.75, 0.625, 0.75, 0.375, 0.0, 0.625, 0.0, 0.625, 0.25, 0.375, 0.25, 0.375, 0.25, 0.625, 0.25, 0.625, 0.5, 0.375, 0.5, 0.375, 0.5, 0.625, 0.5, 0.625, 0.75, 0.375, 0.75, 0.375, 0.75, 0.625, 0.75, 0.625, 1.0, 0.375, 1.0, 0.125, 0.5, 0.375, 0.5, 0.375, 0.75, 0.125, 0.75, 0.625, 0.5, 0.875, 0.5, 0.875, 0.75, 0.625, 0.75, 0.375, 0.0, 0.625, 0.0, 0.625, 0.25, 0.375, 0.25, 0.375, 0.25, 0.625, 0.25, 0.625, 0.5, 0.375, 0.5, 0.375, 0.5, 0.625, 0.5, 0.625, 0.75, 0.375, 0.75, 0.375, 0.75, 0.625, 0.75, 0.625, 1.0, 0.375, 1.0, 0.125, 0.5, 0.375, 0.5, 0.375, 0.75, 0.125, 0.75, 0.625, 0.5, 0.875, 0.5, 0.875, 0.75, 0.625, 0.75])
me_cube_012.materials.append(mat_wood)
me_cube_012.use_remesh_fix_poles = True
me_cube_012.use_remesh_preserve_attributes = False
me_cube_012.use_mirror_vertex_groups = False
me_cube_012.update()
me_cylinder = bpy.data.meshes.new('Cylinder')
me_cylinder.from_pydata([(0.0, 1.0, 0.0), (-1.394e-09, 0.9298, 1.107), (0.866, 0.5, 0.0), (0.8053, 0.4649, 1.107), (0.866, -0.5, 0.0), (0.8053, -0.4649, 1.107), (-8.742e-08, -1.0, 0.0), (-8.268e-08, -0.9298, 1.107), (-0.866, -0.5, 0.0), (-0.8053, -0.4649, 1.107), (-0.866, 0.5, 0.0), (-0.8053, 0.4649, 1.107), (0.7295, 0.4212, 1.371), (3.09e-09, 0.8423, 1.371), (0.7295, -0.4212, 1.371), (-7.055e-08, -0.8423, 1.371), (-0.7295, -0.4212, 1.371), (-0.7295, 0.4212, 1.371), (0.5092, 0.294, 1.496), (-1.584e-08, 0.588, 1.496), (0.5092, -0.294, 1.496), (-6.724e-08, -0.588, 1.496), (-0.5092, -0.294, 1.496), (-0.5092, 0.294, 1.496), (0.8011, 0.4625, 2.999), (-9.076e-08, 0.925, 2.999), (0.8011, -0.4625, 2.999), (-1.716e-07, -0.925, 2.999), (-0.8011, -0.4625, 2.999), (-0.8011, 0.4625, 2.999), (0.4598, 0.2655, 5.006), (3.05e-07, 0.5309, 5.006), (0.4598, -0.2655, 5.006), (2.586e-07, -0.5309, 5.006), (-0.4598, -0.2655, 5.006), (-0.4598, 0.2655, 5.006), (0.8272, 0.4776, 5.692), (7.811e-07, 0.9552, 5.692), (0.8272, -0.4776, 5.692), (6.976e-07, -0.9552, 5.692), (-0.8272, -0.4776, 5.692), (-0.8272, 0.4776, 5.692), (0.4135, 0.2387, 6.322), (8.097e-07, 0.4775, 6.322), (0.4135, -0.2387, 6.322), (7.679e-07, -0.4775, 6.322), (-0.4135, -0.2387, 6.322), (-0.4135, 0.2387, 6.322), (6.118e-09, 1.308, 0.812), (6.435e-09, 1.324, 0.2808), (1.147, 0.6619, 0.2808), (1.133, 0.654, 0.812), (1.147, -0.6619, 0.2808), (1.133, -0.654, 0.812), (-1.093e-07, -1.324, 0.2808), (-1.082e-07, -1.308, 0.812), (-1.147, -0.6619, 0.2808), (-1.133, -0.654, 0.812), (-1.147, 0.6619, 0.2808), (-1.133, 0.654, 0.812)], [], [(10, 58, 49, 0), (4, 52, 54, 6), (6, 54, 56, 8), (8, 56, 58, 10), (11, 9, 16, 17), (0, 49, 50, 2), (0, 2, 4, 6, 8, 10), (2, 50, 52, 4), (57, 9, 11, 59), (55, 7, 9, 57), (53, 5, 7, 55), (51, 3, 5, 53), (48, 1, 3, 51), (17, 16, 22, 23), (3, 1, 13, 12), (7, 5, 14, 15), (1, 11, 17, 13), (9, 7, 15, 16), (5, 3, 12, 14), (19, 23, 29, 25), (15, 14, 20, 21), (12, 13, 19, 18), (13, 17, 23, 19), (16, 15, 21, 22), (14, 12, 18, 20), (29, 28, 34, 35), (22, 21, 27, 28), (20, 18, 24, 26), (23, 22, 28, 29), (21, 20, 26, 27), (18, 19, 25, 24), (31, 35, 41, 37), (27, 26, 32, 33), (24, 25, 31, 30), (25, 29, 35, 31), (28, 27, 33, 34), (26, 24, 30, 32), (41, 40, 46, 47), (34, 33, 39, 40), (32, 30, 36, 38), (35, 34, 40, 41), (33, 32, 38, 39), (30, 31, 37, 36), (42, 43, 47, 46, 45, 44), (39, 38, 44, 45), (36, 37, 43, 42), (37, 41, 47, 43), (40, 39, 45, 46), (38, 36, 42, 44), (59, 48, 49, 58), (57, 59, 58, 56), (55, 57, 56, 54), (53, 55, 54, 52), (51, 53, 52, 50), (48, 51, 50, 49), (59, 11, 1, 48)])
_uv = me_cylinder.uv_layers.new(name='UVMap')
_uv.uv.foreach_set('vector', [0.1667, 0.5, 0.1667, 0.6268, -8.941e-08, 0.6268, -8.941e-08, 0.5, 0.6667, 0.5, 0.6667, 0.6268, 0.5, 0.6268, 0.5, 0.5, 0.5, 0.5, 0.5, 0.6268, 0.3333, 0.6268, 0.3333, 0.5, 0.3333, 0.5, 0.3333, 0.6268, 0.1667, 0.6268, 0.1667, 0.5, 0.1667, 1.0, 0.3333, 1.0, 0.3333, 1.0, 0.1667, 1.0, 1.0, 0.5, 1.0, 0.6268, 0.8333, 0.6268, 0.8333, 0.5, 0.75, 0.49, 0.9578, 0.37, 0.9578, 0.13, 0.75, 0.01, 0.5422, 0.13, 0.5422, 0.37, 0.8333, 0.5, 0.8333, 0.6268, 0.6667, 0.6268, 0.6667, 0.5, 0.3333, 0.8666, 0.3333, 1.0, 0.1667, 1.0, 0.1667, 0.8666, 0.5, 0.8666, 0.5, 1.0, 0.3333, 1.0, 0.3333, 0.8666, 0.6667, 0.8666, 0.6667, 1.0, 0.5, 1.0, 0.5, 0.8666, 0.8333, 0.8666, 0.8333, 1.0, 0.6667, 1.0, 0.6667, 0.8666, 1.0, 0.8666, 1.0, 1.0, 0.8333, 1.0, 0.8333, 0.8666, 0.1667, 1.0, 0.3333, 1.0, 0.3333, 1.0, 0.1667, 1.0, 0.8333, 1.0, 1.0, 1.0, 1.0, 1.0, 0.8333, 1.0, 0.5, 1.0, 0.6667, 1.0, 0.6667, 1.0, 0.5, 1.0, -8.941e-08, 1.0, 0.1667, 1.0, 0.1667, 1.0, -8.941e-08, 1.0, 0.3333, 1.0, 0.5, 1.0, 0.5, 1.0, 0.3333, 1.0, 0.6667, 1.0, 0.8333, 1.0, 0.8333, 1.0, 0.6667, 1.0, -8.941e-08, 1.0, 0.1667, 1.0, 0.1667, 1.0, -8.941e-08, 1.0, 0.5, 1.0, 0.6667, 1.0, 0.6667, 1.0, 0.5, 1.0, 0.8333, 1.0, 1.0, 1.0, 1.0, 1.0, 0.8333, 1.0, -8.941e-08, 1.0, 0.1667, 1.0, 0.1667, 1.0, -8.941e-08, 1.0, 0.3333, 1.0, 0.5, 1.0, 0.5, 1.0, 0.3333, 1.0, 0.6667, 1.0, 0.8333, 1.0, 0.8333, 1.0, 0.6667, 1.0, 0.1667, 1.0, 0.3333, 1.0, 0.3333, 1.0, 0.1667, 1.0, 0.3333, 1.0, 0.5, 1.0, 0.5, 1.0, 0.3333, 1.0, 0.6667, 1.0, 0.8333, 1.0, 0.8333, 1.0, 0.6667, 1.0, 0.1667, 1.0, 0.3333, 1.0, 0.3333, 1.0, 0.1667, 1.0, 0.5, 1.0, 0.6667, 1.0, 0.6667, 1.0, 0.5, 1.0, 0.8333, 1.0, 1.0, 1.0, 1.0, 1.0, 0.8333, 1.0, -8.941e-08, 1.0, 0.1667, 1.0, 0.1667, 1.0, -8.941e-08, 1.0, 0.5, 1.0, 0.6667, 1.0, 0.6667, 1.0, 0.5, 1.0, 0.8333, 1.0, 1.0, 1.0, 1.0, 1.0, 0.8333, 1.0, -8.941e-08, 1.0, 0.1667, 1.0, 0.1667, 1.0, -8.941e-08, 1.0, 0.3333, 1.0, 0.5, 1.0, 0.5, 1.0, 0.3333, 1.0, 0.6667, 1.0, 0.8333, 1.0, 0.8333, 1.0, 0.6667, 1.0, 0.1667, 1.0, 0.3333, 1.0, 0.3333, 1.0, 0.1667, 1.0, 0.3333, 1.0, 0.5, 1.0, 0.5, 1.0, 0.3333, 1.0, 0.6667, 1.0, 0.8333, 1.0, 0.8333, 1.0, 0.6667, 1.0, 0.1667, 1.0, 0.3333, 1.0, 0.3333, 1.0, 0.1667, 1.0, 0.5, 1.0, 0.6667, 1.0, 0.6667, 1.0, 0.5, 1.0, 0.8333, 1.0, 1.0, 1.0, 1.0, 1.0, 0.8333, 1.0, 0.4578, 0.37, 0.25, 0.49, 0.04215, 0.37, 0.04215, 0.13, 0.25, 0.01, 0.4578, 0.13, 0.5, 1.0, 0.6667, 1.0, 0.6667, 1.0, 0.5, 1.0, 0.8333, 1.0, 1.0, 1.0, 1.0, 1.0, 0.8333, 1.0, -8.941e-08, 1.0, 0.1667, 1.0, 0.1667, 1.0, -8.941e-08, 1.0, 0.3333, 1.0, 0.5, 1.0, 0.5, 1.0, 0.3333, 1.0, 0.6667, 1.0, 0.8333, 1.0, 0.8333, 1.0, 0.6667, 1.0, 0.1667, 0.8666, -8.941e-08, 0.8666, -8.941e-08, 0.6268, 0.1667, 0.6268, 0.3333, 0.8666, 0.1667, 0.8666, 0.1667, 0.6268, 0.3333, 0.6268, 0.5, 0.8666, 0.3333, 0.8666, 0.3333, 0.6268, 0.5, 0.6268, 0.6667, 0.8666, 0.5, 0.8666, 0.5, 0.6268, 0.6667, 0.6268, 0.8333, 0.8666, 0.6667, 0.8666, 0.6667, 0.6268, 0.8333, 0.6268, 1.0, 0.8666, 0.8333, 0.8666, 0.8333, 0.6268, 1.0, 0.6268, 0.1667, 0.8666, 0.1667, 1.0, -8.941e-08, 1.0, -8.941e-08, 0.8666])
me_cylinder.materials.append(mat_iron)
me_cylinder.use_remesh_fix_poles = True
me_cylinder.use_remesh_preserve_attributes = False
me_cylinder.use_mirror_vertex_groups = False
me_cylinder.update()

# ---- objects
ob_light = bpy.data.objects.new('Light', light_light)
ob_camera = bpy.data.objects.new('Camera', cam_camera)
ob_cube_004 = bpy.data.objects.new('Cube.004', me_cube_004)
ob_axe = bpy.data.objects.new('Axe', me_cube)
ob_bonefire = bpy.data.objects.new('Bonefire', me_cylinder_005)
ob_bush = bpy.data.objects.new('Bush', me_icosphere)
ob_fence = bpy.data.objects.new('Fence', me_cube_012)
ob_statue = bpy.data.objects.new('Statue', me_cylinder)

# ---- transforms, parenting, visibility, modifiers, constraints
ob_light.location = (4.076, 1.005, 5.904)
ob_light.rotation_euler = (0.6503, 0.05522, 1.866)
ob_light.lock_rotations_4d = False
ob_light.empty_display_type = 'ARROWS'
ob_light.color = (0.0, 0.0, 0.0, 0.0)
ob_light.lineart.crease_threshold = 0.0
ob_camera.location = (7.359, -6.926, 4.958)
ob_camera.rotation_euler = (1.109, 0.0, 0.8149)
ob_camera.lock_rotations_4d = False
ob_camera.empty_display_type = 'ARROWS'
ob_camera.color = (0.0, 0.0, 0.0, 0.0)
ob_camera.display_type = 'WIRE'
ob_camera.lineart.crease_threshold = 0.0
ob_cube_004.location = (11.0, -5.96e-08, 0.0)
ob_cube_004.scale = (0.1847, 0.1847, 1.0)
ob_cube_004.lineart.crease_threshold = 0.0
ob_axe.location = (4.631, 0.0, 0.0)
ob_axe.lineart.crease_threshold = 0.0
ob_bonefire.location = (-16.19, 0.03365, 0.3959)
ob_bonefire.rotation_euler = (1.983, 0.0, 4.976)
ob_bonefire.scale = (0.2202, 0.2202, 1.0)
ob_bonefire.lineart.crease_threshold = 0.0
ob_bush.location = (-11.29, 0.0, 0.0)
ob_bush.lineart.crease_threshold = 0.0
ob_fence.location = (-25.38, -3.725e-09, 0.0)
ob_fence.rotation_euler = (0.2103, -0.2839, 0.0)
ob_fence.scale = (1.575, 0.2318, 0.2318)
ob_fence.lineart.crease_threshold = 0.0
ob_statue.location = (0.0, 0.0, 0.0)
ob_statue.lineart.crease_threshold = 0.0

# ---- collection membership
col_collection.objects.link(ob_light)
col_collection.objects.link(ob_camera)
col_collection.objects.link(ob_cube_004)
col_collection.objects.link(ob_axe)
col_collection.objects.link(ob_bonefire)
col_collection.objects.link(ob_bush)
col_collection.objects.link(ob_fence)
col_collection.objects.link(ob_statue)

# ---- scene / render settings (as saved in the file)
scene.camera = ob_camera
scene.frame_start = 1; scene.frame_end = 250; scene.frame_set(1)
scene.render.engine = 'BLENDER_EEVEE_NEXT'
scene.cycles.use_denoising = False
scene.cycles.samples = 128
scene.cycles.sampling_pattern = 'TABULATED_SOBOL'
scene.cycles.use_adaptive_sampling = False
scene.cycles.use_light_tree = False
scene.view_settings.view_transform = 'Filmic'
bpy.context.view_layer.update()
